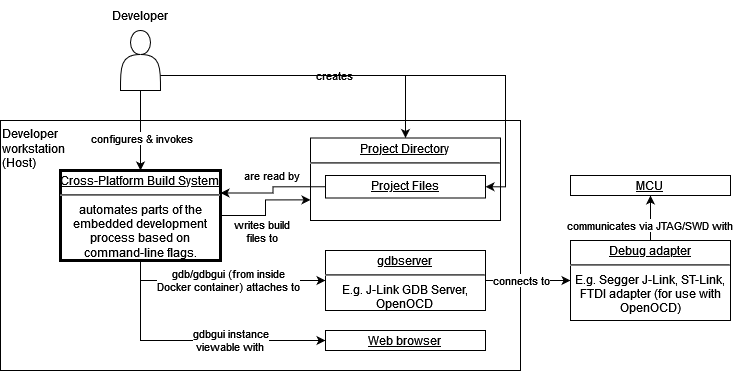

The diagram above was exported from draw.io. Its source (the exported page's mxGraphModel, read from the mxfile embedded in the PNG):
<mxGraphModel dx="652" dy="350" grid="1" gridSize="10" guides="1" tooltips="1" connect="1" arrows="1" fold="1" page="1" pageScale="1" pageWidth="1100" pageHeight="850" math="0" shadow="0">
  <root>
    <mxCell id="0" />
    <mxCell id="1" parent="0" />
    <mxCell id="_c9YT3KKI_l9nFCw2bwn-8" value="&lt;div&gt;Developer &lt;br&gt;&lt;/div&gt;&lt;div&gt;workstation &lt;br&gt;&lt;/div&gt;&lt;div&gt;(Host)&lt;br&gt;&lt;/div&gt;" style="rounded=0;whiteSpace=wrap;html=1;align=left;verticalAlign=top;" parent="1" vertex="1">
      <mxGeometry x="160" y="130" width="520" height="250" as="geometry" />
    </mxCell>
    <mxCell id="dwW4JY_Jw4grMrZ5ZIkA-1" style="edgeStyle=orthogonalEdgeStyle;rounded=0;orthogonalLoop=1;jettySize=auto;html=1;exitX=0.5;exitY=1;exitDx=0;exitDy=0;entryX=0;entryY=0.5;entryDx=0;entryDy=0;" edge="1" parent="1" source="83xU-3dOGzybzmplNzOV-9" target="_c9YT3KKI_l9nFCw2bwn-29">
      <mxGeometry relative="1" as="geometry" />
    </mxCell>
    <mxCell id="dwW4JY_Jw4grMrZ5ZIkA-2" value="&lt;div&gt;gdbgui instance&lt;/div&gt;&lt;div&gt;viewable with&lt;br&gt;&lt;/div&gt;" style="edgeLabel;html=1;align=center;verticalAlign=middle;resizable=0;points=[];" vertex="1" connectable="0" parent="dwW4JY_Jw4grMrZ5ZIkA-1">
      <mxGeometry x="-0.395" y="-2" relative="1" as="geometry">
        <mxPoint x="90" y="-2" as="offset" />
      </mxGeometry>
    </mxCell>
    <mxCell id="dwW4JY_Jw4grMrZ5ZIkA-3" style="edgeStyle=orthogonalEdgeStyle;rounded=0;orthogonalLoop=1;jettySize=auto;html=1;exitX=0.5;exitY=1;exitDx=0;exitDy=0;entryX=0;entryY=0.5;entryDx=0;entryDy=0;" edge="1" parent="1" source="83xU-3dOGzybzmplNzOV-9" target="_c9YT3KKI_l9nFCw2bwn-30">
      <mxGeometry relative="1" as="geometry" />
    </mxCell>
    <mxCell id="dwW4JY_Jw4grMrZ5ZIkA-4" value="&lt;div&gt;gdb/gdbgui (from inside &lt;br&gt;&lt;/div&gt;&lt;div&gt;Docker container) attaches to&lt;/div&gt;" style="edgeLabel;html=1;align=center;verticalAlign=middle;resizable=0;points=[];" vertex="1" connectable="0" parent="dwW4JY_Jw4grMrZ5ZIkA-3">
      <mxGeometry x="-0.0259" y="-2" relative="1" as="geometry">
        <mxPoint x="8" y="-2" as="offset" />
      </mxGeometry>
    </mxCell>
    <mxCell id="dwW4JY_Jw4grMrZ5ZIkA-8" style="edgeStyle=orthogonalEdgeStyle;rounded=0;orthogonalLoop=1;jettySize=auto;html=1;exitX=1;exitY=0.5;exitDx=0;exitDy=0;entryX=0;entryY=0.75;entryDx=0;entryDy=0;" edge="1" parent="1" source="83xU-3dOGzybzmplNzOV-9" target="dwW4JY_Jw4grMrZ5ZIkA-7">
      <mxGeometry relative="1" as="geometry" />
    </mxCell>
    <mxCell id="dwW4JY_Jw4grMrZ5ZIkA-11" value="&lt;div&gt;writes build &lt;br&gt;&lt;/div&gt;&lt;div&gt;files to&lt;/div&gt;" style="edgeLabel;html=1;align=center;verticalAlign=middle;resizable=0;points=[];" vertex="1" connectable="0" parent="dwW4JY_Jw4grMrZ5ZIkA-8">
      <mxGeometry x="0.323" y="-1" relative="1" as="geometry">
        <mxPoint x="-14" y="30" as="offset" />
      </mxGeometry>
    </mxCell>
    <mxCell id="83xU-3dOGzybzmplNzOV-9" value="&lt;p style=&quot;margin: 4px 0px 0px; text-decoration: underline;&quot;&gt;Cross-Platform Build System&lt;br&gt;&lt;/p&gt;&lt;hr&gt;&lt;div&gt;automates parts of the embedded development process based on command-line flags.&lt;/div&gt;" style="verticalAlign=top;align=center;overflow=fill;fontSize=12;fontFamily=Helvetica;html=1;whiteSpace=wrap;strokeWidth=3;perimeterSpacing=0;" parent="1" vertex="1">
      <mxGeometry x="220" y="180" width="160" height="90" as="geometry" />
    </mxCell>
    <object label="" id="_c9YT3KKI_l9nFCw2bwn-5">
      <mxCell style="edgeStyle=orthogonalEdgeStyle;rounded=0;orthogonalLoop=1;jettySize=auto;html=1;exitX=0.5;exitY=1;exitDx=0;exitDy=0;entryX=0.5;entryY=0;entryDx=0;entryDy=0;" parent="1" source="_c9YT3KKI_l9nFCw2bwn-4" target="83xU-3dOGzybzmplNzOV-9" edge="1">
        <mxGeometry relative="1" as="geometry">
          <Array as="points">
            <mxPoint x="300" y="140" />
            <mxPoint x="300" y="140" />
          </Array>
        </mxGeometry>
      </mxCell>
    </object>
    <mxCell id="_c9YT3KKI_l9nFCw2bwn-7" value="configures &amp;amp; invokes" style="edgeLabel;html=1;align=center;verticalAlign=middle;resizable=0;points=[];" parent="_c9YT3KKI_l9nFCw2bwn-5" vertex="1" connectable="0">
      <mxGeometry x="0.1973" y="1" relative="1" as="geometry">
        <mxPoint as="offset" />
      </mxGeometry>
    </mxCell>
    <mxCell id="_c9YT3KKI_l9nFCw2bwn-16" style="edgeStyle=orthogonalEdgeStyle;rounded=0;orthogonalLoop=1;jettySize=auto;html=1;exitX=1;exitY=0.75;exitDx=0;exitDy=0;entryX=0.5;entryY=0;entryDx=0;entryDy=0;" parent="1" source="_c9YT3KKI_l9nFCw2bwn-4" target="dwW4JY_Jw4grMrZ5ZIkA-7" edge="1">
      <mxGeometry relative="1" as="geometry" />
    </mxCell>
    <mxCell id="_c9YT3KKI_l9nFCw2bwn-17" value="creates" style="edgeLabel;html=1;align=center;verticalAlign=middle;resizable=0;points=[];" parent="_c9YT3KKI_l9nFCw2bwn-16" vertex="1" connectable="0">
      <mxGeometry x="0.1256" relative="1" as="geometry">
        <mxPoint as="offset" />
      </mxGeometry>
    </mxCell>
    <mxCell id="_c9YT3KKI_l9nFCw2bwn-4" value="" style="shape=actor;whiteSpace=wrap;html=1;verticalAlign=bottom;horizontal=1;" parent="1" vertex="1">
      <mxGeometry x="280" y="40" width="40" height="60" as="geometry" />
    </mxCell>
    <mxCell id="_c9YT3KKI_l9nFCw2bwn-6" value="Developer" style="text;html=1;strokeColor=none;fillColor=none;align=center;verticalAlign=middle;whiteSpace=wrap;rounded=0;" parent="1" vertex="1">
      <mxGeometry x="270" y="10" width="60" height="30" as="geometry" />
    </mxCell>
    <mxCell id="dwW4JY_Jw4grMrZ5ZIkA-7" value="&lt;p style=&quot;margin: 4px 0px 0px; text-decoration: underline;&quot;&gt;Project Directory&lt;br&gt;&lt;/p&gt;&lt;hr&gt;&lt;div&gt;&lt;br&gt;&lt;/div&gt;" style="verticalAlign=top;align=center;overflow=fill;fontSize=12;fontFamily=Helvetica;html=1;whiteSpace=wrap;" vertex="1" parent="1">
      <mxGeometry x="470" y="147.5" width="190" height="82.5" as="geometry" />
    </mxCell>
    <mxCell id="dwW4JY_Jw4grMrZ5ZIkA-9" style="edgeStyle=orthogonalEdgeStyle;rounded=0;orthogonalLoop=1;jettySize=auto;html=1;exitX=0;exitY=0.5;exitDx=0;exitDy=0;entryX=1;entryY=0.25;entryDx=0;entryDy=0;" edge="1" parent="1" source="_c9YT3KKI_l9nFCw2bwn-14" target="83xU-3dOGzybzmplNzOV-9">
      <mxGeometry relative="1" as="geometry" />
    </mxCell>
    <mxCell id="dwW4JY_Jw4grMrZ5ZIkA-10" value="are read by" style="edgeLabel;html=1;align=center;verticalAlign=middle;resizable=0;points=[];" vertex="1" connectable="0" parent="dwW4JY_Jw4grMrZ5ZIkA-9">
      <mxGeometry x="0.3425" y="-1" relative="1" as="geometry">
        <mxPoint x="14" y="-17" as="offset" />
      </mxGeometry>
    </mxCell>
    <mxCell id="_c9YT3KKI_l9nFCw2bwn-14" value="&lt;p style=&quot;margin: 4px 0px 0px; text-decoration: underline;&quot;&gt;Project Files&lt;br&gt;&lt;/p&gt;&lt;hr&gt;&lt;div&gt;C/C++ source, header, static library files to be turned into executable binaries.&lt;br&gt;&lt;/div&gt;" style="verticalAlign=top;align=center;overflow=fill;fontSize=12;fontFamily=Helvetica;html=1;whiteSpace=wrap;" parent="1" vertex="1">
      <mxGeometry x="485" y="185" width="160" height="22.5" as="geometry" />
    </mxCell>
    <mxCell id="_c9YT3KKI_l9nFCw2bwn-29" value="&lt;p style=&quot;margin: 4px 0px 0px; text-decoration: underline;&quot;&gt;Web browser&lt;br&gt;&lt;/p&gt;&lt;hr&gt;&lt;div&gt;Displays gdbgui instance.&lt;br&gt;&lt;/div&gt;" style="verticalAlign=top;align=center;overflow=fill;fontSize=12;fontFamily=Helvetica;html=1;whiteSpace=wrap;" parent="1" vertex="1">
      <mxGeometry x="485" y="340" width="160" height="20" as="geometry" />
    </mxCell>
    <mxCell id="_c9YT3KKI_l9nFCw2bwn-37" style="edgeStyle=orthogonalEdgeStyle;rounded=0;orthogonalLoop=1;jettySize=auto;html=1;exitX=1;exitY=0.5;exitDx=0;exitDy=0;entryX=0;entryY=0.5;entryDx=0;entryDy=0;" parent="1" source="_c9YT3KKI_l9nFCw2bwn-30" target="_c9YT3KKI_l9nFCw2bwn-31" edge="1">
      <mxGeometry relative="1" as="geometry" />
    </mxCell>
    <mxCell id="dwW4JY_Jw4grMrZ5ZIkA-6" value="connects to" style="edgeLabel;html=1;align=center;verticalAlign=middle;resizable=0;points=[];" vertex="1" connectable="0" parent="_c9YT3KKI_l9nFCw2bwn-37">
      <mxGeometry x="-0.2422" y="1" relative="1" as="geometry">
        <mxPoint x="3" y="1" as="offset" />
      </mxGeometry>
    </mxCell>
    <mxCell id="_c9YT3KKI_l9nFCw2bwn-30" value="&lt;p style=&quot;margin: 4px 0px 0px; text-decoration: underline;&quot;&gt;gdbserver&lt;br&gt;&lt;/p&gt;&lt;hr&gt;&lt;div&gt;E.g. J-Link GDB Server, OpenOCD&lt;br&gt;&lt;/div&gt;" style="verticalAlign=top;align=center;overflow=fill;fontSize=12;fontFamily=Helvetica;html=1;whiteSpace=wrap;" parent="1" vertex="1">
      <mxGeometry x="485" y="260" width="160" height="60" as="geometry" />
    </mxCell>
    <mxCell id="_c9YT3KKI_l9nFCw2bwn-38" style="edgeStyle=orthogonalEdgeStyle;rounded=0;orthogonalLoop=1;jettySize=auto;html=1;exitX=0.5;exitY=0;exitDx=0;exitDy=0;entryX=0.5;entryY=1;entryDx=0;entryDy=0;" parent="1" source="_c9YT3KKI_l9nFCw2bwn-31" target="_c9YT3KKI_l9nFCw2bwn-32" edge="1">
      <mxGeometry relative="1" as="geometry" />
    </mxCell>
    <mxCell id="dwW4JY_Jw4grMrZ5ZIkA-5" value="communicates via JTAG/SWD with" style="edgeLabel;html=1;align=center;verticalAlign=middle;resizable=0;points=[];" vertex="1" connectable="0" parent="_c9YT3KKI_l9nFCw2bwn-38">
      <mxGeometry x="-0.2786" y="1" relative="1" as="geometry">
        <mxPoint as="offset" />
      </mxGeometry>
    </mxCell>
    <mxCell id="_c9YT3KKI_l9nFCw2bwn-31" value="&lt;p style=&quot;margin: 4px 0px 0px; text-decoration: underline;&quot;&gt;Debug adapter&lt;br&gt;&lt;/p&gt;&lt;hr&gt;E.g. Segger J-Link, ST-Link, FTDI adapter (for use with OpenOCD)" style="verticalAlign=top;align=center;overflow=fill;fontSize=12;fontFamily=Helvetica;html=1;whiteSpace=wrap;" parent="1" vertex="1">
      <mxGeometry x="730" y="250" width="160" height="80" as="geometry" />
    </mxCell>
    <mxCell id="_c9YT3KKI_l9nFCw2bwn-32" value="&lt;p style=&quot;margin: 4px 0px 0px; text-decoration: underline;&quot;&gt;MCU&lt;br&gt;&lt;/p&gt;&lt;hr&gt;&lt;div&gt;Debug software &lt;br&gt;&lt;/div&gt;" style="verticalAlign=top;align=center;overflow=fill;fontSize=12;fontFamily=Helvetica;html=1;whiteSpace=wrap;" parent="1" vertex="1">
      <mxGeometry x="730" y="185" width="160" height="20" as="geometry" />
    </mxCell>
    <mxCell id="dwW4JY_Jw4grMrZ5ZIkA-12" style="edgeStyle=orthogonalEdgeStyle;rounded=0;orthogonalLoop=1;jettySize=auto;html=1;exitX=1;exitY=0.75;exitDx=0;exitDy=0;entryX=1;entryY=0.5;entryDx=0;entryDy=0;" edge="1" parent="1" source="_c9YT3KKI_l9nFCw2bwn-4" target="_c9YT3KKI_l9nFCw2bwn-14">
      <mxGeometry relative="1" as="geometry" />
    </mxCell>
  </root>
</mxGraphModel>